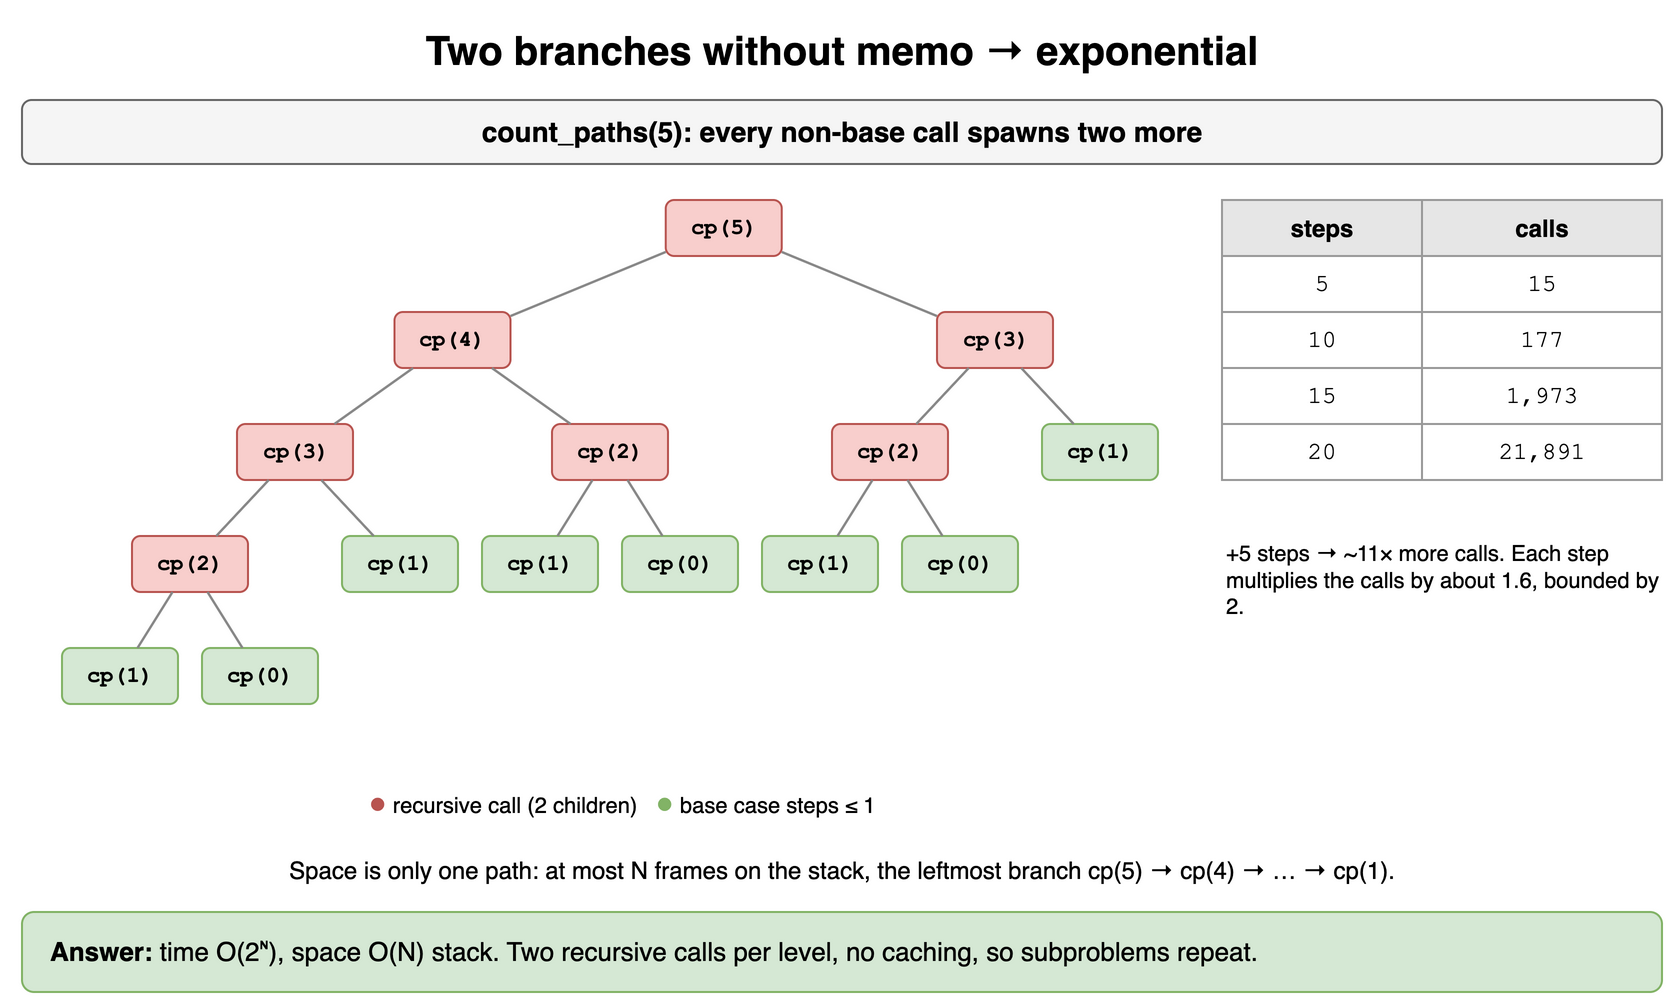

The diagram above was exported from draw.io. Its source (the exported page's mxGraphModel, read from the mxfile embedded in the PNG):
<mxGraphModel dx="900" dy="516" grid="1" gridSize="10" guides="1" tooltips="1" connect="1" arrows="1" fold="1" page="1" pageScale="1" pageWidth="900" pageHeight="516" math="0" shadow="0">
  <root>
    <mxCell id="0" />
    <mxCell id="1" parent="0" />
    <mxCell id="d11c1" value="Two branches without memo → exponential" style="text;html=1;align=center;verticalAlign=middle;whiteSpace=wrap;fontSize=20;fontStyle=1;" vertex="1" parent="1">
      <mxGeometry x="40" y="10" width="820" height="30" as="geometry" />
    </mxCell>
    <mxCell id="d11c2" value="count_paths(5): every non-base call spawns two more" style="rounded=1;whiteSpace=wrap;html=1;fillColor=#f5f5f5;strokeColor=#666666;fontStyle=1;fontSize=14;" vertex="1" parent="1">
      <mxGeometry x="40" y="50" width="820" height="32" as="geometry" />
    </mxCell>
    <mxCell id="d11c3" value="cp(5)" style="rounded=1;whiteSpace=wrap;html=1;fontFamily=Courier New;fontSize=11;fontStyle=1;fillColor=#f8cecc;strokeColor=#b85450;" vertex="1" parent="1">
      <mxGeometry x="361.875" y="100" width="58" height="28" as="geometry" />
    </mxCell>
    <mxCell id="d11c4" value="cp(4)" style="rounded=1;whiteSpace=wrap;html=1;fontFamily=Courier New;fontSize=11;fontStyle=1;fillColor=#f8cecc;strokeColor=#b85450;" vertex="1" parent="1">
      <mxGeometry x="226.25" y="156" width="58" height="28" as="geometry" />
    </mxCell>
    <mxCell id="d11c5" value="cp(3)" style="rounded=1;whiteSpace=wrap;html=1;fontFamily=Courier New;fontSize=11;fontStyle=1;fillColor=#f8cecc;strokeColor=#b85450;" vertex="1" parent="1">
      <mxGeometry x="147.5" y="212" width="58" height="28" as="geometry" />
    </mxCell>
    <mxCell id="d11c6" value="cp(2)" style="rounded=1;whiteSpace=wrap;html=1;fontFamily=Courier New;fontSize=11;fontStyle=1;fillColor=#f8cecc;strokeColor=#b85450;" vertex="1" parent="1">
      <mxGeometry x="95.0" y="268" width="58" height="28" as="geometry" />
    </mxCell>
    <mxCell id="d11c7" value="cp(1)" style="rounded=1;whiteSpace=wrap;html=1;fontFamily=Courier New;fontSize=11;fontStyle=1;fillColor=#d5e8d4;strokeColor=#82b366;" vertex="1" parent="1">
      <mxGeometry x="60" y="324" width="58" height="28" as="geometry" />
    </mxCell>
    <mxCell id="d11c8" value="cp(0)" style="rounded=1;whiteSpace=wrap;html=1;fontFamily=Courier New;fontSize=11;fontStyle=1;fillColor=#d5e8d4;strokeColor=#82b366;" vertex="1" parent="1">
      <mxGeometry x="130" y="324" width="58" height="28" as="geometry" />
    </mxCell>
    <mxCell id="d11c9" value="cp(1)" style="rounded=1;whiteSpace=wrap;html=1;fontFamily=Courier New;fontSize=11;fontStyle=1;fillColor=#d5e8d4;strokeColor=#82b366;" vertex="1" parent="1">
      <mxGeometry x="200" y="268" width="58" height="28" as="geometry" />
    </mxCell>
    <mxCell id="d11c10" value="cp(2)" style="rounded=1;whiteSpace=wrap;html=1;fontFamily=Courier New;fontSize=11;fontStyle=1;fillColor=#f8cecc;strokeColor=#b85450;" vertex="1" parent="1">
      <mxGeometry x="305.0" y="212" width="58" height="28" as="geometry" />
    </mxCell>
    <mxCell id="d11c11" value="cp(1)" style="rounded=1;whiteSpace=wrap;html=1;fontFamily=Courier New;fontSize=11;fontStyle=1;fillColor=#d5e8d4;strokeColor=#82b366;" vertex="1" parent="1">
      <mxGeometry x="270" y="268" width="58" height="28" as="geometry" />
    </mxCell>
    <mxCell id="d11c12" value="cp(0)" style="rounded=1;whiteSpace=wrap;html=1;fontFamily=Courier New;fontSize=11;fontStyle=1;fillColor=#d5e8d4;strokeColor=#82b366;" vertex="1" parent="1">
      <mxGeometry x="340" y="268" width="58" height="28" as="geometry" />
    </mxCell>
    <mxCell id="d11c13" value="cp(3)" style="rounded=1;whiteSpace=wrap;html=1;fontFamily=Courier New;fontSize=11;fontStyle=1;fillColor=#f8cecc;strokeColor=#b85450;" vertex="1" parent="1">
      <mxGeometry x="497.5" y="156" width="58" height="28" as="geometry" />
    </mxCell>
    <mxCell id="d11c14" value="cp(2)" style="rounded=1;whiteSpace=wrap;html=1;fontFamily=Courier New;fontSize=11;fontStyle=1;fillColor=#f8cecc;strokeColor=#b85450;" vertex="1" parent="1">
      <mxGeometry x="445.0" y="212" width="58" height="28" as="geometry" />
    </mxCell>
    <mxCell id="d11c15" value="cp(1)" style="rounded=1;whiteSpace=wrap;html=1;fontFamily=Courier New;fontSize=11;fontStyle=1;fillColor=#d5e8d4;strokeColor=#82b366;" vertex="1" parent="1">
      <mxGeometry x="410" y="268" width="58" height="28" as="geometry" />
    </mxCell>
    <mxCell id="d11c16" value="cp(0)" style="rounded=1;whiteSpace=wrap;html=1;fontFamily=Courier New;fontSize=11;fontStyle=1;fillColor=#d5e8d4;strokeColor=#82b366;" vertex="1" parent="1">
      <mxGeometry x="480" y="268" width="58" height="28" as="geometry" />
    </mxCell>
    <mxCell id="d11c17" value="cp(1)" style="rounded=1;whiteSpace=wrap;html=1;fontFamily=Courier New;fontSize=11;fontStyle=1;fillColor=#d5e8d4;strokeColor=#82b366;" vertex="1" parent="1">
      <mxGeometry x="550" y="212" width="58" height="28" as="geometry" />
    </mxCell>
    <mxCell id="d11c18" value="" style="endArrow=none;html=1;strokeWidth=1.2;strokeColor=#888888;" edge="1" parent="1" source="d11c6" target="d11c7">
      <mxGeometry relative="1" as="geometry" />
    </mxCell>
    <mxCell id="d11c19" value="" style="endArrow=none;html=1;strokeWidth=1.2;strokeColor=#888888;" edge="1" parent="1" source="d11c6" target="d11c8">
      <mxGeometry relative="1" as="geometry" />
    </mxCell>
    <mxCell id="d11c20" value="" style="endArrow=none;html=1;strokeWidth=1.2;strokeColor=#888888;" edge="1" parent="1" source="d11c5" target="d11c6">
      <mxGeometry relative="1" as="geometry" />
    </mxCell>
    <mxCell id="d11c21" value="" style="endArrow=none;html=1;strokeWidth=1.2;strokeColor=#888888;" edge="1" parent="1" source="d11c5" target="d11c9">
      <mxGeometry relative="1" as="geometry" />
    </mxCell>
    <mxCell id="d11c22" value="" style="endArrow=none;html=1;strokeWidth=1.2;strokeColor=#888888;" edge="1" parent="1" source="d11c4" target="d11c5">
      <mxGeometry relative="1" as="geometry" />
    </mxCell>
    <mxCell id="d11c23" value="" style="endArrow=none;html=1;strokeWidth=1.2;strokeColor=#888888;" edge="1" parent="1" source="d11c10" target="d11c11">
      <mxGeometry relative="1" as="geometry" />
    </mxCell>
    <mxCell id="d11c24" value="" style="endArrow=none;html=1;strokeWidth=1.2;strokeColor=#888888;" edge="1" parent="1" source="d11c10" target="d11c12">
      <mxGeometry relative="1" as="geometry" />
    </mxCell>
    <mxCell id="d11c25" value="" style="endArrow=none;html=1;strokeWidth=1.2;strokeColor=#888888;" edge="1" parent="1" source="d11c4" target="d11c10">
      <mxGeometry relative="1" as="geometry" />
    </mxCell>
    <mxCell id="d11c26" value="" style="endArrow=none;html=1;strokeWidth=1.2;strokeColor=#888888;" edge="1" parent="1" source="d11c3" target="d11c4">
      <mxGeometry relative="1" as="geometry" />
    </mxCell>
    <mxCell id="d11c27" value="" style="endArrow=none;html=1;strokeWidth=1.2;strokeColor=#888888;" edge="1" parent="1" source="d11c14" target="d11c15">
      <mxGeometry relative="1" as="geometry" />
    </mxCell>
    <mxCell id="d11c28" value="" style="endArrow=none;html=1;strokeWidth=1.2;strokeColor=#888888;" edge="1" parent="1" source="d11c14" target="d11c16">
      <mxGeometry relative="1" as="geometry" />
    </mxCell>
    <mxCell id="d11c29" value="" style="endArrow=none;html=1;strokeWidth=1.2;strokeColor=#888888;" edge="1" parent="1" source="d11c13" target="d11c14">
      <mxGeometry relative="1" as="geometry" />
    </mxCell>
    <mxCell id="d11c30" value="" style="endArrow=none;html=1;strokeWidth=1.2;strokeColor=#888888;" edge="1" parent="1" source="d11c13" target="d11c17">
      <mxGeometry relative="1" as="geometry" />
    </mxCell>
    <mxCell id="d11c31" value="" style="endArrow=none;html=1;strokeWidth=1.2;strokeColor=#888888;" edge="1" parent="1" source="d11c3" target="d11c13">
      <mxGeometry relative="1" as="geometry" />
    </mxCell>
    <mxCell id="d11c32" value="&lt;font color='#b85450' style='font-size:15px'&gt;●&lt;/font&gt; recursive call (2 children) &amp;nbsp; &lt;font color='#82b366' style='font-size:15px'&gt;●&lt;/font&gt; base case steps ≤ 1" style="text;html=1;align=center;verticalAlign=middle;whiteSpace=wrap;fontSize=11;" vertex="1" parent="1">
      <mxGeometry x="60" y="392" width="560" height="18" as="geometry" />
    </mxCell>
    <mxCell id="d11c33" value="steps" style="whiteSpace=wrap;html=1;fillColor=#e6e6e6;strokeColor=#999999;fontStyle=1;fontSize=12;" vertex="1" parent="1">
      <mxGeometry x="640" y="100" width="100" height="28" as="geometry" />
    </mxCell>
    <mxCell id="d11c34" value="calls" style="whiteSpace=wrap;html=1;fillColor=#e6e6e6;strokeColor=#999999;fontStyle=1;fontSize=12;" vertex="1" parent="1">
      <mxGeometry x="740" y="100" width="120" height="28" as="geometry" />
    </mxCell>
    <mxCell id="d11c35" value="5" style="whiteSpace=wrap;html=1;strokeColor=#999999;fontSize=12;fillColor=#ffffff;fontFamily=Courier New;" vertex="1" parent="1">
      <mxGeometry x="640" y="128" width="100" height="28" as="geometry" />
    </mxCell>
    <mxCell id="d11c36" value="15" style="whiteSpace=wrap;html=1;strokeColor=#999999;fontSize=12;fillColor=#ffffff;fontFamily=Courier New;" vertex="1" parent="1">
      <mxGeometry x="740" y="128" width="120" height="28" as="geometry" />
    </mxCell>
    <mxCell id="d11c37" value="10" style="whiteSpace=wrap;html=1;strokeColor=#999999;fontSize=12;fillColor=#ffffff;fontFamily=Courier New;" vertex="1" parent="1">
      <mxGeometry x="640" y="156" width="100" height="28" as="geometry" />
    </mxCell>
    <mxCell id="d11c38" value="177" style="whiteSpace=wrap;html=1;strokeColor=#999999;fontSize=12;fillColor=#ffffff;fontFamily=Courier New;" vertex="1" parent="1">
      <mxGeometry x="740" y="156" width="120" height="28" as="geometry" />
    </mxCell>
    <mxCell id="d11c39" value="15" style="whiteSpace=wrap;html=1;strokeColor=#999999;fontSize=12;fillColor=#ffffff;fontFamily=Courier New;" vertex="1" parent="1">
      <mxGeometry x="640" y="184" width="100" height="28" as="geometry" />
    </mxCell>
    <mxCell id="d11c40" value="1,973" style="whiteSpace=wrap;html=1;strokeColor=#999999;fontSize=12;fillColor=#ffffff;fontFamily=Courier New;" vertex="1" parent="1">
      <mxGeometry x="740" y="184" width="120" height="28" as="geometry" />
    </mxCell>
    <mxCell id="d11c41" value="20" style="whiteSpace=wrap;html=1;strokeColor=#999999;fontSize=12;fillColor=#ffffff;fontFamily=Courier New;" vertex="1" parent="1">
      <mxGeometry x="640" y="212" width="100" height="28" as="geometry" />
    </mxCell>
    <mxCell id="d11c42" value="21,891" style="whiteSpace=wrap;html=1;strokeColor=#999999;fontSize=12;fillColor=#ffffff;fontFamily=Courier New;" vertex="1" parent="1">
      <mxGeometry x="740" y="212" width="120" height="28" as="geometry" />
    </mxCell>
    <mxCell id="d11c43" value="+5 steps → ~11× more calls. Each step multiplies the calls by about 1.6, bounded by 2." style="text;html=1;align=center;verticalAlign=middle;whiteSpace=wrap;fontSize=11;align=left;" vertex="1" parent="1">
      <mxGeometry x="640" y="250" width="220" height="80" as="geometry" />
    </mxCell>
    <mxCell id="d11c44" value="Space is only one path: at most N frames on the stack, the leftmost branch cp(5) → cp(4) → … → cp(1)." style="text;html=1;align=center;verticalAlign=middle;whiteSpace=wrap;fontSize=12;" vertex="1" parent="1">
      <mxGeometry x="40" y="424" width="820" height="22" as="geometry" />
    </mxCell>
    <mxCell id="d11c45" value="&lt;b&gt;Answer:&lt;/b&gt; time O(2ᴺ), space O(N) stack. Two recursive calls per level, no caching, so subproblems repeat." style="rounded=1;whiteSpace=wrap;html=1;fillColor=#d5e8d4;strokeColor=#82b366;fontSize=13;align=left;spacingLeft=12;" vertex="1" parent="1">
      <mxGeometry x="40" y="456" width="820" height="40" as="geometry" />
    </mxCell>
  </root>
</mxGraphModel>